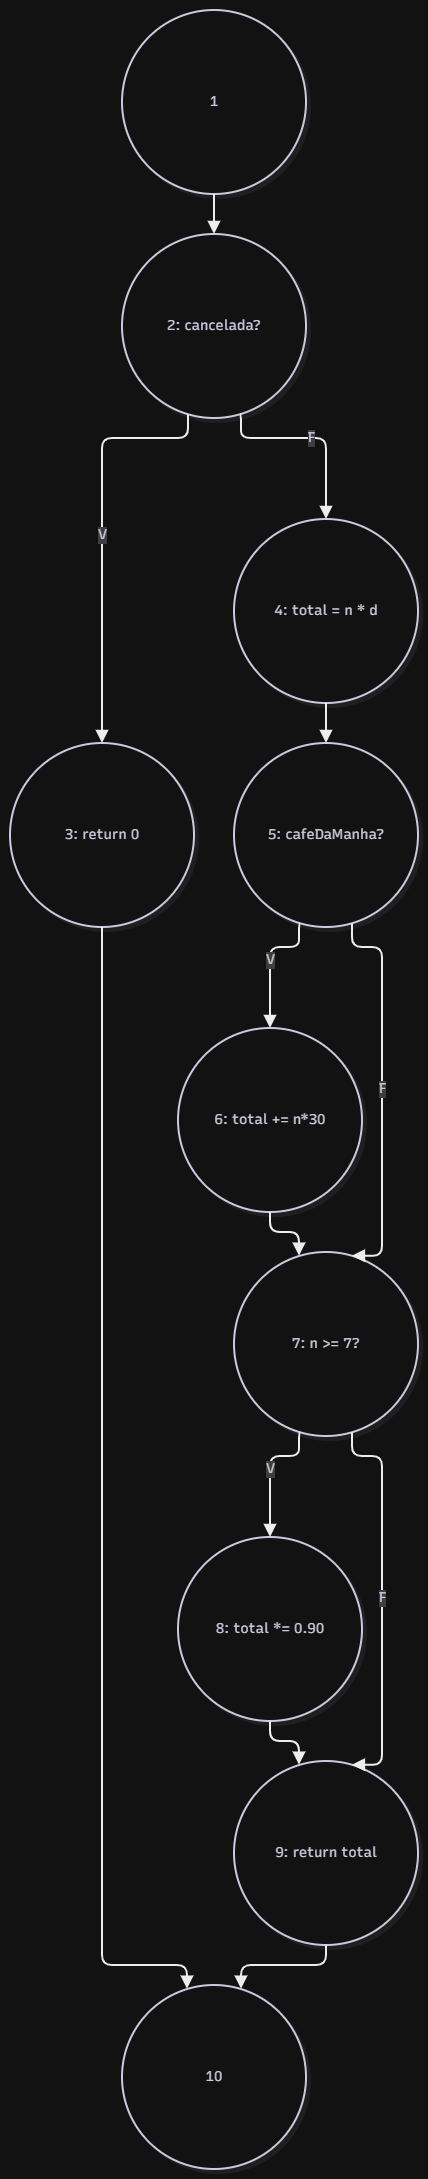

The diagram above was exported from draw.io. Its source (the exported page's mxGraphModel, read from the mxfile embedded in the PNG):
<mxGraphModel dx="1743" dy="1036" grid="1" gridSize="10" guides="1" tooltips="1" connect="1" arrows="1" fold="1" page="1" pageScale="1" pageWidth="827" pageHeight="1169" math="0" shadow="0">
  <root>
    <mxCell id="0" />
    <mxCell id="1" parent="0" />
    <UserObject label="" mermaidData="{&#10;  &quot;data&quot;: &quot;flowchart TD\n    N1((1))\n    N2((\&quot;2: cancelada?\&quot;))\n    N3((\&quot;3: return 0\&quot;))\n    N4((\&quot;4: total = n * d\&quot;))\n    N5((\&quot;5: cafeDaManha?\&quot;))\n    N6((\&quot;6: total += n*30\&quot;))\n    N7((\&quot;7: n &gt;= 7?\&quot;))\n    N8((\&quot;8: total *= 0.90\&quot;))\n    N9((\&quot;9: return total\&quot;))\n    N10((10))\n\n    N1 --&gt; N2\n    N2 --&gt;|V| N3\n    N2 --&gt;|F| N4\n    N4 --&gt; N5\n    N5 --&gt;|V| N6\n    N5 --&gt;|F| N7\n    N6 --&gt; N7\n    N7 --&gt;|V| N8\n    N7 --&gt;|F| N9\n    N8 --&gt; N9\n    N3 --&gt; N10\n    N9 --&gt; N10&quot;,&#10;  &quot;config&quot;: null,&#10;  &quot;version&quot;: &quot;12&quot;&#10;}" id="iI_K9uoxebW9qzs38Drf-1">
      <mxCell connectable="0" parent="1" style="group;transparentBounds=1;editIcon=1;lockedGroup=0;groupPadding=10;" vertex="1">
        <mxGeometry as="geometry" />
      </mxCell>
    </UserObject>
    <UserObject label="1" mermaidId="n:N1" mermaidBaseStyle="ellipse;html=1;aspect=fixed;strokeWidth=2;whiteSpace=wrap;fillColor=#ffffff;strokeColor=#28253D;fontColor=#28253D;fontFamily=Recursive;fontSize=14;shadow=1;shadowColor=#000000;shadowOffsetX=4;shadowOffsetY=4;shadowBlur=0;shadowOpacity=6;" mermaidBaseValue="1" id="iI_K9uoxebW9qzs38Drf-2">
      <mxCell parent="iI_K9uoxebW9qzs38Drf-1" style="ellipse;html=1;aspect=fixed;strokeWidth=2;whiteSpace=wrap;fillColor=#ffffff;strokeColor=#28253D;fontColor=#28253D;fontFamily=Recursive;fontSize=14;shadow=1;shadowColor=#000000;shadowOffsetX=4;shadowOffsetY=4;shadowBlur=0;shadowOpacity=6;fontSource=https%3A%2F%2Ffonts.googleapis.com%2Fcss%3Ffamily%3DRecursive;" vertex="1">
        <mxGeometry height="184" width="184" x="142" y="30" as="geometry" />
      </mxCell>
    </UserObject>
    <UserObject label="2: cancelada?" mermaidId="n:N2" mermaidBaseStyle="ellipse;html=1;aspect=fixed;strokeWidth=2;whiteSpace=wrap;fillColor=#ffffff;strokeColor=#28253D;fontColor=#28253D;fontFamily=Recursive;fontSize=14;shadow=1;shadowColor=#000000;shadowOffsetX=4;shadowOffsetY=4;shadowBlur=0;shadowOpacity=6;" mermaidBaseValue="2: cancelada?" id="iI_K9uoxebW9qzs38Drf-3">
      <mxCell parent="iI_K9uoxebW9qzs38Drf-1" style="ellipse;html=1;aspect=fixed;strokeWidth=2;whiteSpace=wrap;fillColor=#ffffff;strokeColor=#28253D;fontColor=#28253D;fontFamily=Recursive;fontSize=14;shadow=1;shadowColor=#000000;shadowOffsetX=4;shadowOffsetY=4;shadowBlur=0;shadowOpacity=6;fontSource=https%3A%2F%2Ffonts.googleapis.com%2Fcss%3Ffamily%3DRecursive;" vertex="1">
        <mxGeometry height="184" width="184" x="142" y="254" as="geometry" />
      </mxCell>
    </UserObject>
    <UserObject label="3: return 0" mermaidId="n:N3" mermaidBaseStyle="ellipse;html=1;aspect=fixed;strokeWidth=2;whiteSpace=wrap;fillColor=#ffffff;strokeColor=#28253D;fontColor=#28253D;fontFamily=Recursive;fontSize=14;shadow=1;shadowColor=#000000;shadowOffsetX=4;shadowOffsetY=4;shadowBlur=0;shadowOpacity=6;" mermaidBaseValue="3: return 0" id="iI_K9uoxebW9qzs38Drf-4">
      <mxCell parent="iI_K9uoxebW9qzs38Drf-1" style="ellipse;html=1;aspect=fixed;strokeWidth=2;whiteSpace=wrap;fillColor=#ffffff;strokeColor=#28253D;fontColor=#28253D;fontFamily=Recursive;fontSize=14;shadow=1;shadowColor=#000000;shadowOffsetX=4;shadowOffsetY=4;shadowBlur=0;shadowOpacity=6;fontSource=https%3A%2F%2Ffonts.googleapis.com%2Fcss%3Ffamily%3DRecursive;" vertex="1">
        <mxGeometry height="184" width="184" x="30" y="763" as="geometry" />
      </mxCell>
    </UserObject>
    <UserObject label="4: total = n * d" mermaidId="n:N4" mermaidBaseStyle="ellipse;html=1;aspect=fixed;strokeWidth=2;whiteSpace=wrap;fillColor=#ffffff;strokeColor=#28253D;fontColor=#28253D;fontFamily=Recursive;fontSize=14;shadow=1;shadowColor=#000000;shadowOffsetX=4;shadowOffsetY=4;shadowBlur=0;shadowOpacity=6;" mermaidBaseValue="4: total = n * d" id="iI_K9uoxebW9qzs38Drf-5">
      <mxCell parent="iI_K9uoxebW9qzs38Drf-1" style="ellipse;html=1;aspect=fixed;strokeWidth=2;whiteSpace=wrap;fillColor=#ffffff;strokeColor=#28253D;fontColor=#28253D;fontFamily=Recursive;fontSize=14;shadow=1;shadowColor=#000000;shadowOffsetX=4;shadowOffsetY=4;shadowBlur=0;shadowOpacity=6;fontSource=https%3A%2F%2Ffonts.googleapis.com%2Fcss%3Ffamily%3DRecursive;" vertex="1">
        <mxGeometry height="184" width="184" x="254" y="539" as="geometry" />
      </mxCell>
    </UserObject>
    <UserObject label="5: cafeDaManha?" mermaidId="n:N5" mermaidBaseStyle="ellipse;html=1;aspect=fixed;strokeWidth=2;whiteSpace=wrap;fillColor=#ffffff;strokeColor=#28253D;fontColor=#28253D;fontFamily=Recursive;fontSize=14;shadow=1;shadowColor=#000000;shadowOffsetX=4;shadowOffsetY=4;shadowBlur=0;shadowOpacity=6;" mermaidBaseValue="5: cafeDaManha?" id="iI_K9uoxebW9qzs38Drf-6">
      <mxCell parent="iI_K9uoxebW9qzs38Drf-1" style="ellipse;html=1;aspect=fixed;strokeWidth=2;whiteSpace=wrap;fillColor=#ffffff;strokeColor=#28253D;fontColor=#28253D;fontFamily=Recursive;fontSize=14;shadow=1;shadowColor=#000000;shadowOffsetX=4;shadowOffsetY=4;shadowBlur=0;shadowOpacity=6;fontSource=https%3A%2F%2Ffonts.googleapis.com%2Fcss%3Ffamily%3DRecursive;" vertex="1">
        <mxGeometry height="184" width="184" x="254" y="763" as="geometry" />
      </mxCell>
    </UserObject>
    <UserObject label="6: total += n*30" mermaidId="n:N6" mermaidBaseStyle="ellipse;html=1;aspect=fixed;strokeWidth=2;whiteSpace=wrap;fillColor=#ffffff;strokeColor=#28253D;fontColor=#28253D;fontFamily=Recursive;fontSize=14;shadow=1;shadowColor=#000000;shadowOffsetX=4;shadowOffsetY=4;shadowBlur=0;shadowOpacity=6;" mermaidBaseValue="6: total += n*30" id="iI_K9uoxebW9qzs38Drf-7">
      <mxCell parent="iI_K9uoxebW9qzs38Drf-1" style="ellipse;html=1;aspect=fixed;strokeWidth=2;whiteSpace=wrap;fillColor=#ffffff;strokeColor=#28253D;fontColor=#28253D;fontFamily=Recursive;fontSize=14;shadow=1;shadowColor=#000000;shadowOffsetX=4;shadowOffsetY=4;shadowBlur=0;shadowOpacity=6;fontSource=https%3A%2F%2Ffonts.googleapis.com%2Fcss%3Ffamily%3DRecursive;" vertex="1">
        <mxGeometry height="184" width="184" x="198" y="1048" as="geometry" />
      </mxCell>
    </UserObject>
    <UserObject label="7: n &gt;= 7?" mermaidId="n:N7" mermaidBaseStyle="ellipse;html=1;aspect=fixed;strokeWidth=2;whiteSpace=wrap;fillColor=#ffffff;strokeColor=#28253D;fontColor=#28253D;fontFamily=Recursive;fontSize=14;shadow=1;shadowColor=#000000;shadowOffsetX=4;shadowOffsetY=4;shadowBlur=0;shadowOpacity=6;" mermaidBaseValue="7: n &gt;= 7?" id="iI_K9uoxebW9qzs38Drf-8">
      <mxCell parent="iI_K9uoxebW9qzs38Drf-1" style="ellipse;html=1;aspect=fixed;strokeWidth=2;whiteSpace=wrap;fillColor=#ffffff;strokeColor=#28253D;fontColor=#28253D;fontFamily=Recursive;fontSize=14;shadow=1;shadowColor=#000000;shadowOffsetX=4;shadowOffsetY=4;shadowBlur=0;shadowOpacity=6;fontSource=https%3A%2F%2Ffonts.googleapis.com%2Fcss%3Ffamily%3DRecursive;" vertex="1">
        <mxGeometry height="184" width="184" x="254" y="1272" as="geometry" />
      </mxCell>
    </UserObject>
    <UserObject label="8: total *= 0.90" mermaidId="n:N8" mermaidBaseStyle="ellipse;html=1;aspect=fixed;strokeWidth=2;whiteSpace=wrap;fillColor=#ffffff;strokeColor=#28253D;fontColor=#28253D;fontFamily=Recursive;fontSize=14;shadow=1;shadowColor=#000000;shadowOffsetX=4;shadowOffsetY=4;shadowBlur=0;shadowOpacity=6;" mermaidBaseValue="8: total *= 0.90" id="iI_K9uoxebW9qzs38Drf-9">
      <mxCell parent="iI_K9uoxebW9qzs38Drf-1" style="ellipse;html=1;aspect=fixed;strokeWidth=2;whiteSpace=wrap;fillColor=#ffffff;strokeColor=#28253D;fontColor=#28253D;fontFamily=Recursive;fontSize=14;shadow=1;shadowColor=#000000;shadowOffsetX=4;shadowOffsetY=4;shadowBlur=0;shadowOpacity=6;fontSource=https%3A%2F%2Ffonts.googleapis.com%2Fcss%3Ffamily%3DRecursive;" vertex="1">
        <mxGeometry height="184" width="184" x="198" y="1557" as="geometry" />
      </mxCell>
    </UserObject>
    <UserObject label="9: return total" mermaidId="n:N9" mermaidBaseStyle="ellipse;html=1;aspect=fixed;strokeWidth=2;whiteSpace=wrap;fillColor=#ffffff;strokeColor=#28253D;fontColor=#28253D;fontFamily=Recursive;fontSize=14;shadow=1;shadowColor=#000000;shadowOffsetX=4;shadowOffsetY=4;shadowBlur=0;shadowOpacity=6;" mermaidBaseValue="9: return total" id="iI_K9uoxebW9qzs38Drf-10">
      <mxCell parent="iI_K9uoxebW9qzs38Drf-1" style="ellipse;html=1;aspect=fixed;strokeWidth=2;whiteSpace=wrap;fillColor=#ffffff;strokeColor=#28253D;fontColor=#28253D;fontFamily=Recursive;fontSize=14;shadow=1;shadowColor=#000000;shadowOffsetX=4;shadowOffsetY=4;shadowBlur=0;shadowOpacity=6;fontSource=https%3A%2F%2Ffonts.googleapis.com%2Fcss%3Ffamily%3DRecursive;" vertex="1">
        <mxGeometry height="184" width="184" x="254" y="1781" as="geometry" />
      </mxCell>
    </UserObject>
    <UserObject label="10" mermaidId="n:N10" mermaidBaseStyle="ellipse;html=1;aspect=fixed;strokeWidth=2;whiteSpace=wrap;fillColor=#ffffff;strokeColor=#28253D;fontColor=#28253D;fontFamily=Recursive;fontSize=14;shadow=1;shadowColor=#000000;shadowOffsetX=4;shadowOffsetY=4;shadowBlur=0;shadowOpacity=6;" mermaidBaseValue="10" id="iI_K9uoxebW9qzs38Drf-11">
      <mxCell parent="iI_K9uoxebW9qzs38Drf-1" style="ellipse;html=1;aspect=fixed;strokeWidth=2;whiteSpace=wrap;fillColor=#ffffff;strokeColor=#28253D;fontColor=#28253D;fontFamily=Recursive;fontSize=14;shadow=1;shadowColor=#000000;shadowOffsetX=4;shadowOffsetY=4;shadowBlur=0;shadowOpacity=6;fontSource=https%3A%2F%2Ffonts.googleapis.com%2Fcss%3Ffamily%3DRecursive;" vertex="1">
        <mxGeometry height="184" width="184" x="142" y="2005" as="geometry" />
      </mxCell>
    </UserObject>
    <UserObject label="" mermaidId="e:N1-&gt;N2#0" mermaidBaseStyle="edgeStyle=orthogonalEdgeStyle;rounded=1;curved=0;startArrow=none;endArrow=block;endSize=8;jumpStyle=arc;jumpSize=12;strokeColor=#000000;exitX=0.5;exitY=1;entryX=0.5;entryY=0;strokeWidth=2;targetPerimeterSpacing=4;" mermaidBaseValue="" id="iI_K9uoxebW9qzs38Drf-12">
      <mxCell edge="1" parent="iI_K9uoxebW9qzs38Drf-1" source="iI_K9uoxebW9qzs38Drf-2" style="edgeStyle=orthogonalEdgeStyle;rounded=1;curved=0;startArrow=none;endArrow=block;endSize=8;jumpStyle=arc;jumpSize=12;strokeColor=#000000;exitX=0.5;exitY=1;entryX=0.5;entryY=0;strokeWidth=2;targetPerimeterSpacing=4;" target="iI_K9uoxebW9qzs38Drf-3">
        <mxGeometry relative="1" as="geometry">
          <Array as="points" />
        </mxGeometry>
      </mxCell>
    </UserObject>
    <UserObject label="V" mermaidId="e:N2-&gt;N3#0" mermaidBaseStyle="edgeStyle=orthogonalEdgeStyle;rounded=1;curved=0;startArrow=none;endArrow=block;endSize=8;jumpStyle=arc;jumpSize=12;strokeColor=#000000;html=1;fontSize=16;labelBackgroundColor=#cccccc;fontFamily=Recursive;fontColor=#28253D;exitX=0.35;exitY=1;entryX=0.5;entryY=0;strokeWidth=2;targetPerimeterSpacing=4;" mermaidBaseValue="V" id="iI_K9uoxebW9qzs38Drf-13">
      <mxCell edge="1" parent="iI_K9uoxebW9qzs38Drf-1" source="iI_K9uoxebW9qzs38Drf-3" style="edgeStyle=orthogonalEdgeStyle;rounded=1;curved=0;startArrow=none;endArrow=block;endSize=8;jumpStyle=arc;jumpSize=12;strokeColor=#000000;html=1;fontSize=14;labelBackgroundColor=#cccccc;fontFamily=Recursive;fontColor=#28253D;exitX=0.35;exitY=1;entryX=0.5;entryY=0;strokeWidth=2;targetPerimeterSpacing=4;fontSource=https%3A%2F%2Ffonts.googleapis.com%2Fcss%3Ffamily%3DRecursive;" target="iI_K9uoxebW9qzs38Drf-4">
        <mxGeometry relative="1" as="geometry">
          <Array as="points">
            <mxPoint x="207" y="458" />
            <mxPoint x="122" y="458" />
            <mxPoint x="122" y="631" />
          </Array>
        </mxGeometry>
      </mxCell>
    </UserObject>
    <UserObject label="F" mermaidId="e:N2-&gt;N4#0" mermaidBaseStyle="edgeStyle=orthogonalEdgeStyle;rounded=1;curved=0;startArrow=none;endArrow=block;endSize=8;jumpStyle=arc;jumpSize=12;strokeColor=#000000;html=1;fontSize=16;labelBackgroundColor=#cccccc;fontFamily=Recursive;fontColor=#28253D;exitX=0.65;exitY=1;entryX=0.5;entryY=0;strokeWidth=2;targetPerimeterSpacing=4;" mermaidBaseValue="F" id="iI_K9uoxebW9qzs38Drf-14">
      <mxCell edge="1" parent="iI_K9uoxebW9qzs38Drf-1" source="iI_K9uoxebW9qzs38Drf-3" style="edgeStyle=orthogonalEdgeStyle;rounded=1;curved=0;startArrow=none;endArrow=block;endSize=8;jumpStyle=arc;jumpSize=12;strokeColor=#000000;html=1;fontSize=14;labelBackgroundColor=#cccccc;fontFamily=Recursive;fontColor=#28253D;exitX=0.65;exitY=1;entryX=0.5;entryY=0;strokeWidth=2;targetPerimeterSpacing=4;fontSource=https%3A%2F%2Ffonts.googleapis.com%2Fcss%3Ffamily%3DRecursive;" target="iI_K9uoxebW9qzs38Drf-5">
        <mxGeometry relative="1" as="geometry">
          <Array as="points">
            <mxPoint x="261" y="458" />
            <mxPoint x="346" y="458" />
          </Array>
        </mxGeometry>
      </mxCell>
    </UserObject>
    <UserObject label="" mermaidId="e:N4-&gt;N5#0" mermaidBaseStyle="edgeStyle=orthogonalEdgeStyle;rounded=1;curved=0;startArrow=none;endArrow=block;endSize=8;jumpStyle=arc;jumpSize=12;strokeColor=#000000;exitX=0.5;exitY=1;entryX=0.5;entryY=0;strokeWidth=2;targetPerimeterSpacing=4;" mermaidBaseValue="" id="iI_K9uoxebW9qzs38Drf-15">
      <mxCell edge="1" parent="iI_K9uoxebW9qzs38Drf-1" source="iI_K9uoxebW9qzs38Drf-5" style="edgeStyle=orthogonalEdgeStyle;rounded=1;curved=0;startArrow=none;endArrow=block;endSize=8;jumpStyle=arc;jumpSize=12;strokeColor=#000000;exitX=0.5;exitY=1;entryX=0.5;entryY=0;strokeWidth=2;targetPerimeterSpacing=4;" target="iI_K9uoxebW9qzs38Drf-6">
        <mxGeometry relative="1" as="geometry">
          <Array as="points" />
        </mxGeometry>
      </mxCell>
    </UserObject>
    <UserObject label="V" mermaidId="e:N5-&gt;N6#0" mermaidBaseStyle="edgeStyle=orthogonalEdgeStyle;rounded=1;curved=0;startArrow=none;endArrow=block;endSize=8;jumpStyle=arc;jumpSize=12;strokeColor=#000000;html=1;fontSize=16;labelBackgroundColor=#cccccc;fontFamily=Recursive;fontColor=#28253D;exitX=0.35;exitY=1;entryX=0.5;entryY=0;strokeWidth=2;targetPerimeterSpacing=4;" mermaidBaseValue="V" id="iI_K9uoxebW9qzs38Drf-16">
      <mxCell edge="1" parent="iI_K9uoxebW9qzs38Drf-1" source="iI_K9uoxebW9qzs38Drf-6" style="edgeStyle=orthogonalEdgeStyle;rounded=1;curved=0;startArrow=none;endArrow=block;endSize=8;jumpStyle=arc;jumpSize=12;strokeColor=#000000;html=1;fontSize=14;labelBackgroundColor=#cccccc;fontFamily=Recursive;fontColor=#28253D;exitX=0.35;exitY=1;entryX=0.5;entryY=0;strokeWidth=2;targetPerimeterSpacing=4;fontSource=https%3A%2F%2Ffonts.googleapis.com%2Fcss%3Ffamily%3DRecursive;" target="iI_K9uoxebW9qzs38Drf-7">
        <mxGeometry relative="1" as="geometry">
          <Array as="points">
            <mxPoint x="319" y="967" />
            <mxPoint x="290" y="967" />
          </Array>
        </mxGeometry>
      </mxCell>
    </UserObject>
    <UserObject label="F" mermaidId="e:N5-&gt;N7#0" mermaidBaseStyle="edgeStyle=orthogonalEdgeStyle;rounded=1;curved=0;startArrow=none;endArrow=block;endSize=8;jumpStyle=arc;jumpSize=12;strokeColor=#000000;html=1;fontSize=16;labelBackgroundColor=#cccccc;fontFamily=Recursive;fontColor=#28253D;exitX=0.65;exitY=1;entryX=0.65;entryY=0;strokeWidth=2;targetPerimeterSpacing=4;" mermaidBaseValue="F" id="iI_K9uoxebW9qzs38Drf-17">
      <mxCell edge="1" parent="iI_K9uoxebW9qzs38Drf-1" source="iI_K9uoxebW9qzs38Drf-6" style="edgeStyle=orthogonalEdgeStyle;rounded=1;curved=0;startArrow=none;endArrow=block;endSize=8;jumpStyle=arc;jumpSize=12;strokeColor=#000000;html=1;fontSize=14;labelBackgroundColor=#cccccc;fontFamily=Recursive;fontColor=#28253D;exitX=0.65;exitY=1;entryX=0.65;entryY=0;strokeWidth=2;targetPerimeterSpacing=4;fontSource=https%3A%2F%2Ffonts.googleapis.com%2Fcss%3Ffamily%3DRecursive;" target="iI_K9uoxebW9qzs38Drf-8">
        <mxGeometry relative="1" as="geometry">
          <Array as="points">
            <mxPoint x="402" y="967" />
            <mxPoint x="402" y="1140" />
            <mxPoint x="402" y="1252" />
          </Array>
        </mxGeometry>
      </mxCell>
    </UserObject>
    <UserObject label="" mermaidId="e:N6-&gt;N7#0" mermaidBaseStyle="edgeStyle=orthogonalEdgeStyle;rounded=1;curved=0;startArrow=none;endArrow=block;endSize=8;jumpStyle=arc;jumpSize=12;strokeColor=#000000;exitX=0.5;exitY=1;entryX=0.35;entryY=0;strokeWidth=2;targetPerimeterSpacing=4;" mermaidBaseValue="" id="iI_K9uoxebW9qzs38Drf-18">
      <mxCell edge="1" parent="iI_K9uoxebW9qzs38Drf-1" source="iI_K9uoxebW9qzs38Drf-7" style="edgeStyle=orthogonalEdgeStyle;rounded=1;curved=0;startArrow=none;endArrow=block;endSize=8;jumpStyle=arc;jumpSize=12;strokeColor=#000000;exitX=0.5;exitY=1;entryX=0.35;entryY=0;strokeWidth=2;targetPerimeterSpacing=4;" target="iI_K9uoxebW9qzs38Drf-8">
        <mxGeometry relative="1" as="geometry">
          <Array as="points">
            <mxPoint x="290" y="1252" />
            <mxPoint x="319" y="1252" />
          </Array>
        </mxGeometry>
      </mxCell>
    </UserObject>
    <UserObject label="V" mermaidId="e:N7-&gt;N8#0" mermaidBaseStyle="edgeStyle=orthogonalEdgeStyle;rounded=1;curved=0;startArrow=none;endArrow=block;endSize=8;jumpStyle=arc;jumpSize=12;strokeColor=#000000;html=1;fontSize=16;labelBackgroundColor=#cccccc;fontFamily=Recursive;fontColor=#28253D;exitX=0.35;exitY=1;entryX=0.5;entryY=0;strokeWidth=2;targetPerimeterSpacing=4;" mermaidBaseValue="V" id="iI_K9uoxebW9qzs38Drf-19">
      <mxCell edge="1" parent="iI_K9uoxebW9qzs38Drf-1" source="iI_K9uoxebW9qzs38Drf-8" style="edgeStyle=orthogonalEdgeStyle;rounded=1;curved=0;startArrow=none;endArrow=block;endSize=8;jumpStyle=arc;jumpSize=12;strokeColor=#000000;html=1;fontSize=14;labelBackgroundColor=#cccccc;fontFamily=Recursive;fontColor=#28253D;exitX=0.35;exitY=1;entryX=0.5;entryY=0;strokeWidth=2;targetPerimeterSpacing=4;fontSource=https%3A%2F%2Ffonts.googleapis.com%2Fcss%3Ffamily%3DRecursive;" target="iI_K9uoxebW9qzs38Drf-9">
        <mxGeometry relative="1" as="geometry">
          <Array as="points">
            <mxPoint x="319" y="1476" />
            <mxPoint x="290" y="1476" />
          </Array>
        </mxGeometry>
      </mxCell>
    </UserObject>
    <UserObject label="F" mermaidId="e:N7-&gt;N9#0" mermaidBaseStyle="edgeStyle=orthogonalEdgeStyle;rounded=1;curved=0;startArrow=none;endArrow=block;endSize=8;jumpStyle=arc;jumpSize=12;strokeColor=#000000;html=1;fontSize=16;labelBackgroundColor=#cccccc;fontFamily=Recursive;fontColor=#28253D;exitX=0.65;exitY=1;entryX=0.65;entryY=0;strokeWidth=2;targetPerimeterSpacing=4;" mermaidBaseValue="F" id="iI_K9uoxebW9qzs38Drf-20">
      <mxCell edge="1" parent="iI_K9uoxebW9qzs38Drf-1" source="iI_K9uoxebW9qzs38Drf-8" style="edgeStyle=orthogonalEdgeStyle;rounded=1;curved=0;startArrow=none;endArrow=block;endSize=8;jumpStyle=arc;jumpSize=12;strokeColor=#000000;html=1;fontSize=14;labelBackgroundColor=#cccccc;fontFamily=Recursive;fontColor=#28253D;exitX=0.65;exitY=1;entryX=0.65;entryY=0;strokeWidth=2;targetPerimeterSpacing=4;fontSource=https%3A%2F%2Ffonts.googleapis.com%2Fcss%3Ffamily%3DRecursive;" target="iI_K9uoxebW9qzs38Drf-10">
        <mxGeometry relative="1" as="geometry">
          <Array as="points">
            <mxPoint x="402" y="1476" />
            <mxPoint x="402" y="1649" />
            <mxPoint x="402" y="1761" />
          </Array>
        </mxGeometry>
      </mxCell>
    </UserObject>
    <UserObject label="" mermaidId="e:N8-&gt;N9#0" mermaidBaseStyle="edgeStyle=orthogonalEdgeStyle;rounded=1;curved=0;startArrow=none;endArrow=block;endSize=8;jumpStyle=arc;jumpSize=12;strokeColor=#000000;exitX=0.5;exitY=1;entryX=0.35;entryY=0;strokeWidth=2;targetPerimeterSpacing=4;" mermaidBaseValue="" id="iI_K9uoxebW9qzs38Drf-21">
      <mxCell edge="1" parent="iI_K9uoxebW9qzs38Drf-1" source="iI_K9uoxebW9qzs38Drf-9" style="edgeStyle=orthogonalEdgeStyle;rounded=1;curved=0;startArrow=none;endArrow=block;endSize=8;jumpStyle=arc;jumpSize=12;strokeColor=#000000;exitX=0.5;exitY=1;entryX=0.35;entryY=0;strokeWidth=2;targetPerimeterSpacing=4;" target="iI_K9uoxebW9qzs38Drf-10">
        <mxGeometry relative="1" as="geometry">
          <Array as="points">
            <mxPoint x="290" y="1761" />
            <mxPoint x="319" y="1761" />
          </Array>
        </mxGeometry>
      </mxCell>
    </UserObject>
    <UserObject label="" mermaidId="e:N3-&gt;N10#0" mermaidBaseStyle="edgeStyle=orthogonalEdgeStyle;rounded=1;curved=0;startArrow=none;endArrow=block;endSize=8;jumpStyle=arc;jumpSize=12;strokeColor=#000000;exitX=0.5;exitY=1;entryX=0.35;entryY=0;strokeWidth=2;targetPerimeterSpacing=4;" mermaidBaseValue="" id="iI_K9uoxebW9qzs38Drf-22">
      <mxCell edge="1" parent="iI_K9uoxebW9qzs38Drf-1" source="iI_K9uoxebW9qzs38Drf-4" style="edgeStyle=orthogonalEdgeStyle;rounded=1;curved=0;startArrow=none;endArrow=block;endSize=8;jumpStyle=arc;jumpSize=12;strokeColor=#000000;exitX=0.5;exitY=1;entryX=0.35;entryY=0;strokeWidth=2;targetPerimeterSpacing=4;" target="iI_K9uoxebW9qzs38Drf-11">
        <mxGeometry relative="1" as="geometry">
          <Array as="points">
            <mxPoint x="122" y="998" />
            <mxPoint x="122" y="1140" />
            <mxPoint x="122" y="1364" />
            <mxPoint x="122" y="1507" />
            <mxPoint x="122" y="1649" />
            <mxPoint x="122" y="1873" />
            <mxPoint x="122" y="1985" />
            <mxPoint x="207" y="1985" />
          </Array>
        </mxGeometry>
      </mxCell>
    </UserObject>
    <UserObject label="" mermaidId="e:N9-&gt;N10#0" mermaidBaseStyle="edgeStyle=orthogonalEdgeStyle;rounded=1;curved=0;startArrow=none;endArrow=block;endSize=8;jumpStyle=arc;jumpSize=12;strokeColor=#000000;exitX=0.5;exitY=1;entryX=0.65;entryY=0;strokeWidth=2;targetPerimeterSpacing=4;" mermaidBaseValue="" id="iI_K9uoxebW9qzs38Drf-23">
      <mxCell edge="1" parent="iI_K9uoxebW9qzs38Drf-1" source="iI_K9uoxebW9qzs38Drf-10" style="edgeStyle=orthogonalEdgeStyle;rounded=1;curved=0;startArrow=none;endArrow=block;endSize=8;jumpStyle=arc;jumpSize=12;strokeColor=#000000;exitX=0.5;exitY=1;entryX=0.65;entryY=0;strokeWidth=2;targetPerimeterSpacing=4;" target="iI_K9uoxebW9qzs38Drf-11">
        <mxGeometry relative="1" as="geometry">
          <Array as="points">
            <mxPoint x="346" y="1985" />
            <mxPoint x="261" y="1985" />
          </Array>
        </mxGeometry>
      </mxCell>
    </UserObject>
  </root>
</mxGraphModel>